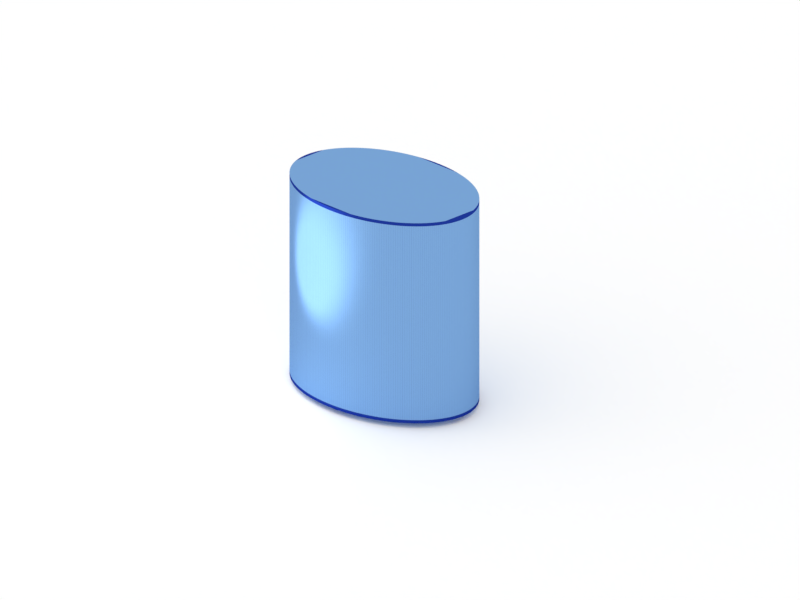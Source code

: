 # Source: elipscylinder.blend  (saved by Blender 2.79.0; exported with 4.5.12 LTS)
import bpy
from mathutils import Matrix  # noqa: F401  (used for matrix-valued properties, if any)

bpy.ops.wm.read_factory_settings(use_empty=True)
scene = bpy.context.scene
scene.name = 'Scene'

# ---- collections
col_collection_1 = bpy.data.collections.new('Collection 1'); scene.collection.children.link(col_collection_1)

# ---- materials (node trees are filled in below, after node groups)
mat_material_001 = bpy.data.materials.new('Material.001')
mat_material_001.alpha_threshold = 0.0
mat_material_001.roughness = 0.5
mat_wireframeshader = bpy.data.materials.new('WireFrameShader')
mat_wireframeshader.alpha_threshold = 0.0
mat_wireframeshader.roughness = 0.5
mat_wireframeshader.line_color = (0.0, 0.0, 0.0, 1.0)

# ---- node groups
ng_wireframemask_004 = bpy.data.node_groups.new('WireFrameMask.004', 'ShaderNodeTree')
_s = ng_wireframemask_004.interface.new_socket(name='Mask', in_out='OUTPUT', socket_type='NodeSocketFloat')
_s.min_value = 0.0
_s.max_value = 0.0
_s = ng_wireframemask_004.interface.new_socket(name='UV coordinates', in_out='INPUT', socket_type='NodeSocketColor')
_s.default_value = (0.8, 0.8, 0.8, 1.0)
_s = ng_wireframemask_004.interface.new_socket(name='thickness', in_out='INPUT', socket_type='NodeSocketFloat')
_s.default_value = 0.1
_s.min_value = -100.0
_s.max_value = 100.0
_N = ng_wireframemask_004.nodes; _L = ng_wireframemask_004.links
n0 = _N.new('ShaderNodeMath'); n0.name = 'Add.002'; n0.location = (109, 236)
n0.width = 160
n0.operation = 'LESS_THAN'
n1 = _N.new('ShaderNodeMath'); n1.name = 'Add.007'; n1.location = (372, -136)
n1.width = 120
n1.operation = 'MULTIPLY'
n2 = _N.new('ShaderNodeMath'); n2.name = 'Add.004'; n2.location = (362, 177)
n2.width = 120
n2.operation = 'MULTIPLY'
n3 = _N.new('ShaderNodeMath'); n3.name = 'Add.003'; n3.location = (114, 74)
n3.width = 160
n3.operation = 'GREATER_THAN'
n4 = _N.new('ShaderNodeMath'); n4.name = 'Add.005'; n4.location = (124, -238)
n4.width = 160
n4.operation = 'GREATER_THAN'
n5 = _N.new('ShaderNodeMath'); n5.name = 'Add.006'; n5.location = (119, -77)
n5.width = 160
n5.operation = 'LESS_THAN'
n6 = _N.new('ShaderNodeSeparateColor'); n6.name = 'Separate RGB'; n6.location = (-238, 238)
n6.width = 80
n7 = _N.new('ShaderNodeMath'); n7.name = 'Add.009'; n7.location = (-281, 5)
n7.width = 160
n7.operation = 'SUBTRACT'
n7.inputs[0].default_value = 1.0
n8 = _N.new('ShaderNodeMath'); n8.name = 'Add.008'; n8.location = (583, 7)
n8.width = 120
n8.operation = 'MULTIPLY'
n9 = _N.new('NodeGroupInput'); n9.name = 'Group Input'; n9.location = (-403, 20)
n10 = _N.new('NodeGroupOutput'); n10.name = 'Group Output'; n10.location = (705, 7)
_L.new(n9.outputs[0], n6.inputs[0])
_L.new(n6.outputs[0], n0.inputs[0])
_L.new(n6.outputs[0], n3.inputs[0])
_L.new(n0.outputs[0], n2.inputs[0])
_L.new(n3.outputs[0], n2.inputs[1])
_L.new(n5.outputs[0], n1.inputs[0])
_L.new(n4.outputs[0], n1.inputs[1])
_L.new(n6.outputs[1], n5.inputs[0])
_L.new(n6.outputs[1], n4.inputs[0])
_L.new(n1.outputs[0], n8.inputs[1])
_L.new(n2.outputs[0], n8.inputs[0])
_L.new(n7.outputs[0], n5.inputs[1])
_L.new(n7.outputs[0], n0.inputs[1])
_L.new(n9.outputs[1], n3.inputs[1])
_L.new(n9.outputs[1], n7.inputs[1])
_L.new(n9.outputs[1], n4.inputs[1])
_L.new(n8.outputs[0], n10.inputs[0])
n10.is_active_output = True
ng_param_wireframemask_004 = bpy.data.node_groups.new('Param_WireFrameMask.004', 'ShaderNodeTree')
_s = ng_param_wireframemask_004.interface.new_socket(name='Mask', in_out='OUTPUT', socket_type='NodeSocketFloat')
_s.min_value = 0.0
_s.max_value = 0.0
_s = ng_param_wireframemask_004.interface.new_socket(name='Parametric', in_out='INPUT', socket_type='NodeSocketColor')
_s.default_value = (0.8, 0.8, 0.8, 1.0)
_s = ng_param_wireframemask_004.interface.new_socket(name='Value', in_out='INPUT', socket_type='NodeSocketFloat')
_s.default_value = 1.0
_s.min_value = -1e+04
_s.max_value = 1e+04
_N = ng_param_wireframemask_004.nodes; _L = ng_param_wireframemask_004.links
n0 = _N.new('ShaderNodeMath'); n0.name = 'Add.002'; n0.location = (-151, 336)
n0.width = 160
n0.operation = 'LESS_THAN'
n1 = _N.new('ShaderNodeMath'); n1.name = 'Add.007'; n1.location = (112, -36)
n1.width = 120
n1.operation = 'MULTIPLY'
n2 = _N.new('ShaderNodeMath'); n2.name = 'Add.004'; n2.location = (102, 277)
n2.width = 120
n2.operation = 'MULTIPLY'
n3 = _N.new('ShaderNodeMath'); n3.name = 'Add.005'; n3.location = (-137, -139)
n3.width = 160
n3.operation = 'GREATER_THAN'
n4 = _N.new('ShaderNodeMath'); n4.name = 'Add.006'; n4.location = (-141, 23)
n4.width = 160
n4.operation = 'LESS_THAN'
n5 = _N.new('ShaderNodeMath'); n5.name = 'Add.008'; n5.location = (322, 107)
n5.width = 120
n5.operation = 'MULTIPLY'
n6 = _N.new('ShaderNodeMath'); n6.name = 'Add.010'; n6.location = (-296, -313)
n6.width = 160
n7 = _N.new('ShaderNodeMath'); n7.name = 'Add.011'; n7.location = (-78, -338)
n7.width = 160
n7.operation = 'LESS_THAN'
n8 = _N.new('ShaderNodeMath'); n8.name = 'Add.003'; n8.location = (-146, 174)
n8.width = 160
n8.operation = 'GREATER_THAN'
n9 = _N.new('ShaderNodeMath'); n9.name = 'Add.013'; n9.location = (541, -57)
n9.width = 120
n9.operation = 'MULTIPLY'
n10 = _N.new('ShaderNodeSeparateColor'); n10.name = 'Separate RGB'; n10.location = (-499, 338)
n10.width = 80
n11 = _N.new('ShaderNodeMath'); n11.name = 'Add.009'; n11.location = (-541, 105)
n11.width = 160
n11.operation = 'SUBTRACT'
n11.inputs[0].default_value = 1.0
n12 = _N.new('ShaderNodeMath'); n12.name = 'Add.012'; n12.location = (-532, -237)
n12.width = 160
n12.operation = 'SUBTRACT'
n12.inputs[0].default_value = 1.0
n13 = _N.new('NodeGroupInput'); n13.name = 'Group Input'; n13.location = (-663, 48)
n14 = _N.new('NodeGroupOutput'); n14.name = 'Group Output'; n14.location = (663, -57)
_L.new(n10.outputs[0], n0.inputs[0])
_L.new(n10.outputs[0], n8.inputs[0])
_L.new(n0.outputs[0], n2.inputs[0])
_L.new(n8.outputs[0], n2.inputs[1])
_L.new(n4.outputs[0], n1.inputs[0])
_L.new(n3.outputs[0], n1.inputs[1])
_L.new(n10.outputs[1], n4.inputs[0])
_L.new(n10.outputs[1], n3.inputs[0])
_L.new(n1.outputs[0], n5.inputs[1])
_L.new(n2.outputs[0], n5.inputs[0])
_L.new(n11.outputs[0], n4.inputs[1])
_L.new(n11.outputs[0], n0.inputs[1])
_L.new(n10.outputs[0], n6.inputs[0])
_L.new(n10.outputs[1], n6.inputs[1])
_L.new(n7.outputs[0], n9.inputs[1])
_L.new(n5.outputs[0], n9.inputs[0])
_L.new(n6.outputs[0], n7.inputs[0])
_L.new(n13.outputs[1], n8.inputs[1])
_L.new(n13.outputs[1], n3.inputs[1])
_L.new(n9.outputs[0], n14.inputs[0])
_L.new(n13.outputs[0], n10.inputs[0])
_L.new(n13.outputs[1], n11.inputs[1])
_L.new(n12.outputs[0], n7.inputs[1])
_L.new(n13.outputs[1], n12.inputs[1])
n14.is_active_output = True

# ---- material node trees
mat_material_001.use_nodes = True; mat_material_001.node_tree.nodes.clear()
_N = mat_material_001.node_tree.nodes; _L = mat_material_001.node_tree.links
n0 = _N.new('ShaderNodeOutputMaterial'); n0.name = 'Material Output'; n0.location = (300, 300)
n1 = _N.new('ShaderNodeBsdfDiffuse'); n1.name = 'Diffuse BSDF'; n1.location = (10, 300)
n1.inputs[0].default_value = (1.0, 1.0, 1.0, 1.0)
_L.new(n1.outputs[0], n0.inputs[0])
n0.is_active_output = True
mat_wireframeshader.use_nodes = True; mat_wireframeshader.node_tree.nodes.clear()
_N = mat_wireframeshader.node_tree.nodes; _L = mat_wireframeshader.node_tree.links
n0 = _N.new('ShaderNodeAttribute'); n0.name = 'Attribute'; n0.location = (-831, 494)
n0.width = 200
n0.attribute_name = 'UVMap'
n1 = _N.new('ShaderNodeBsdfTransparent'); n1.name = 'Transparent BSDF'; n1.location = (-164, -122)
n1.width = 150
n2 = _N.new('ShaderNodeBsdfDiffuse'); n2.name = 'Diffuse BSDF'; n2.location = (-160, -201)
n2.inputs[0].default_value = (0.1568, 0.3985, 0.7731, 1.0)
n2.inputs[1].default_value = 0.2
n3 = _N.new('ShaderNodeOutputMaterial'); n3.name = 'Material Output'; n3.location = (552, 67)
n3.width = 120
n4 = _N.new('ShaderNodeTexCoord'); n4.name = 'Texture Coordinate'; n4.location = (-789, 245)
n4.width = 150
n5 = _N.new('ShaderNodeGroup'); n5.name = 'NodeGroup.001'; n5.location = (-361, 249)
n5.width = 200
n5.node_tree = ng_wireframemask_004
n5.inputs[1].default_value = 0.016
n6 = _N.new('ShaderNodeNewGeometry'); n6.name = 'Geometry'; n6.location = (-755, -83)
n6.width = 120
n7 = _N.new('ShaderNodeBsdfAnisotropic'); n7.name = 'Glossy BSDF.001'; n7.location = (-265, 71)
n7.distribution = 'BECKMANN'
n7.inputs[0].default_value = (0.01237, 0.03686, 0.2997, 1.0)
n7.inputs[1].default_value = 0.3162
n8 = _N.new('ShaderNodeGroup'); n8.name = 'NodeGroup'; n8.location = (-474, -115)
n8.width = 200
n8.node_tree = ng_param_wireframemask_004
n8.inputs[1].default_value = 0.03
n9 = _N.new('ShaderNodeMixShader'); n9.name = 'Mix Shader.001'; n9.location = (355, 128)
n9.width = 150
n10 = _N.new('ShaderNodeMixShader'); n10.name = 'Mix Shader'; n10.location = (54, 110)
n10.width = 150
n11 = _N.new('ShaderNodeFresnel'); n11.name = 'Fresnel'; n11.location = (53, 252)
n11.width = 150
n11.inputs[0].default_value = 1.0
n12 = _N.new('ShaderNodeBsdfDiffuse'); n12.name = 'Diffuse BSDF.001'; n12.location = (-340, -651)
n12.inputs[0].default_value = (0.1161, 0.08403, 1.0, 1.0)
n12.inputs[1].default_value = 0.1
n13 = _N.new('ShaderNodeBsdfAnisotropic'); n13.name = 'Glossy BSDF'; n13.location = (-313, -435)
n13.distribution = 'BECKMANN'
n13.inputs[0].default_value = (0.2, 0.394, 0.689, 1.0)
n13.inputs[1].default_value = 0.4472
n14 = _N.new('ShaderNodeMixShader'); n14.name = 'Mix Closure'; n14.location = (27, -371)
n14.width = 150
n14.inputs[0].default_value = 0.978
n15 = _N.new('ShaderNodeBsdfAnisotropic'); n15.name = 'Glossy BSDF.002'; n15.location = (147, -118)
n15.distribution = 'BECKMANN'
n15.inputs[0].default_value = (0.0153, 0.02701, 0.1652, 1.0)
n15.inputs[1].default_value = 0.3162
_L.new(n15.outputs[0], n9.inputs[2])
_L.new(n10.outputs[0], n9.inputs[1])
_L.new(n9.outputs[0], n3.inputs[0])
_L.new(n7.outputs[0], n10.inputs[1])
_L.new(n4.outputs[2], n5.inputs[0])
_L.new(n6.outputs[5], n8.inputs[0])
_L.new(n5.outputs[0], n10.inputs[0])
_L.new(n11.outputs[0], n9.inputs[0])
_L.new(n13.outputs[0], n14.inputs[2])
_L.new(n12.outputs[0], n14.inputs[1])
_L.new(n14.outputs[0], n10.inputs[2])
n3.is_active_output = True

# ---- world
world_world = bpy.data.worlds.new('World'); scene.world = world_world
world_world.color = (1.0, 1.0, 1.0)
world_world.use_sun_shadow = False
world_world.sun_shadow_jitter_overblur = 0.0
world_world.cycles.sampling_method = 'MANUAL'

# ---- cameras
cam_camera = bpy.data.cameras.new('Camera')
cam_camera.type = 'ORTHO'
cam_camera.clip_end = 100.0
cam_camera.lens = 35.0
cam_camera.sensor_width = 32.0
cam_camera.sensor_height = 18.0
cam_camera.ortho_scale = 7.314
cam_camera.dof.focus_distance = 0.0

# ---- lights
light_lamp = bpy.data.lights.new('Lamp', 'POINT')
light_lamp.transmission_factor = 0.0
light_lamp.cutoff_distance = 30.0
light_lamp.energy = 50.0
light_lamp.shadow_buffer_clip_start = 1.001
light_lamp.shadow_soft_size = 1.0
light_lamp.shadow_maximum_resolution = 0.006
light_lamp.use_absolute_resolution = True

# ---- meshes
me_plane = bpy.data.meshes.new('Plane')
me_plane.from_pydata([(-1.0, -1.0, 0.0), (1.0, -1.0, 0.0), (-1.0, 1.0, 0.0), (1.0, 1.0, 0.0)], [], [(0, 1, 3, 2)])
me_plane.materials.append(mat_material_001)
me_plane.use_remesh_preserve_volume = False
me_plane.use_remesh_preserve_attributes = False
me_plane.use_mirror_vertex_groups = False
me_plane.update()
me_cylinder_005 = bpy.data.meshes.new('Cylinder.005')
me_cylinder_005.from_pydata([(0.0, 1.0, -1.081), (0.0, 1.0, 0.9185), (0.02454, 0.9997, -1.081), (0.02454, 0.9997, 0.9185), (0.04907, 0.9988, -1.081), (0.04907, 0.9988, 0.9185), (0.07356, 0.9973, -1.081), (0.07356, 0.9973, 0.9185), (0.09802, 0.9952, -1.081), (0.09802, 0.9952, 0.9185), (0.1224, 0.9925, -1.081), (0.1224, 0.9925, 0.9185), (0.1467, 0.9892, -1.081), (0.1467, 0.9892, 0.9185), (0.171, 0.9853, -1.081), (0.171, 0.9853, 0.9185), (0.1951, 0.9808, -1.081), (0.1951, 0.9808, 0.9185), (0.2191, 0.9757, -1.081), (0.2191, 0.9757, 0.9185), (0.243, 0.97, -1.081), (0.243, 0.97, 0.9185), (0.2667, 0.9638, -1.081), (0.2667, 0.9638, 0.9185), (0.2903, 0.9569, -1.081), (0.2903, 0.9569, 0.9185), (0.3137, 0.9495, -1.081), (0.3137, 0.9495, 0.9185), (0.3369, 0.9415, -1.081), (0.3369, 0.9415, 0.9185), (0.3599, 0.933, -1.081), (0.3599, 0.933, 0.9185), (0.3827, 0.9239, -1.081), (0.3827, 0.9239, 0.9185), (0.4052, 0.9142, -1.081), (0.4052, 0.9142, 0.9185), (0.4276, 0.904, -1.081), (0.4276, 0.904, 0.9185), (0.4496, 0.8932, -1.081), (0.4496, 0.8932, 0.9185), (0.4714, 0.8819, -1.081), (0.4714, 0.8819, 0.9185), (0.4929, 0.8701, -1.081), (0.4929, 0.8701, 0.9185), (0.5141, 0.8577, -1.081), (0.5141, 0.8577, 0.9185), (0.535, 0.8449, -1.081), (0.535, 0.8449, 0.9185), (0.5556, 0.8315, -1.081), (0.5556, 0.8315, 0.9185), (0.5758, 0.8176, -1.081), (0.5758, 0.8176, 0.9185), (0.5957, 0.8032, -1.081), (0.5957, 0.8032, 0.9185), (0.6152, 0.7883, -1.081), (0.6152, 0.7883, 0.9185), (0.6344, 0.773, -1.081), (0.6344, 0.773, 0.9185), (0.6532, 0.7572, -1.081), (0.6532, 0.7572, 0.9185), (0.6716, 0.741, -1.081), (0.6716, 0.741, 0.9185), (0.6895, 0.7242, -1.081), (0.6895, 0.7242, 0.9185), (0.7071, 0.7071, -1.081), (0.7071, 0.7071, 0.9185), (0.7242, 0.6895, -1.081), (0.7242, 0.6895, 0.9185), (0.741, 0.6716, -1.081), (0.741, 0.6716, 0.9185), (0.7572, 0.6532, -1.081), (0.7572, 0.6532, 0.9185), (0.773, 0.6344, -1.081), (0.773, 0.6344, 0.9185), (0.7883, 0.6152, -1.081), (0.7883, 0.6152, 0.9185), (0.8032, 0.5957, -1.081), (0.8032, 0.5957, 0.9185), (0.8176, 0.5758, -1.081), (0.8176, 0.5758, 0.9185), (0.8315, 0.5556, -1.081), (0.8315, 0.5556, 0.9185), (0.8449, 0.535, -1.081), (0.8449, 0.535, 0.9185), (0.8577, 0.5141, -1.081), (0.8577, 0.5141, 0.9185), (0.8701, 0.4929, -1.081), (0.8701, 0.4929, 0.9185), (0.8819, 0.4714, -1.081), (0.8819, 0.4714, 0.9185), (0.8932, 0.4496, -1.081), (0.8932, 0.4496, 0.9185), (0.904, 0.4276, -1.081), (0.904, 0.4276, 0.9185), (0.9142, 0.4052, -1.081), (0.9142, 0.4052, 0.9185), (0.9239, 0.3827, -1.081), (0.9239, 0.3827, 0.9185), (0.933, 0.3599, -1.081), (0.933, 0.3599, 0.9185), (0.9415, 0.3369, -1.081), (0.9415, 0.3369, 0.9185), (0.9495, 0.3137, -1.081), (0.9495, 0.3137, 0.9185), (0.9569, 0.2903, -1.081), (0.9569, 0.2903, 0.9185), (0.9638, 0.2667, -1.081), (0.9638, 0.2667, 0.9185), (0.97, 0.243, -1.081), (0.97, 0.243, 0.9185), (0.9757, 0.2191, -1.081), (0.9757, 0.2191, 0.9185), (0.9808, 0.1951, -1.081), (0.9808, 0.1951, 0.9185), (0.9853, 0.171, -1.081), (0.9853, 0.171, 0.9185), (0.9892, 0.1467, -1.081), (0.9892, 0.1467, 0.9185), (0.9925, 0.1224, -1.081), (0.9925, 0.1224, 0.9185), (0.9952, 0.09802, -1.081), (0.9952, 0.09802, 0.9185), (0.9973, 0.07357, -1.081), (0.9973, 0.07357, 0.9185), (0.9988, 0.04907, -1.081), (0.9988, 0.04907, 0.9185), (0.9997, 0.02454, -1.081), (0.9997, 0.02454, 0.9185), (1.0, 9.1e-07, -1.081), (1.0, 9.1e-07, 0.9185), (0.9997, -0.02454, -1.081), (0.9997, -0.02454, 0.9185), (0.9988, -0.04907, -1.081), (0.9988, -0.04907, 0.9185), (0.9973, -0.07356, -1.081), (0.9973, -0.07356, 0.9185), (0.9952, -0.09802, -1.081), (0.9952, -0.09802, 0.9185), (0.9925, -0.1224, -1.081), (0.9925, -0.1224, 0.9185), (0.9892, -0.1467, -1.081), (0.9892, -0.1467, 0.9185), (0.9853, -0.171, -1.081), (0.9853, -0.171, 0.9185), (0.9808, -0.1951, -1.081), (0.9808, -0.1951, 0.9185), (0.9757, -0.2191, -1.081), (0.9757, -0.2191, 0.9185), (0.97, -0.243, -1.081), (0.97, -0.243, 0.9185), (0.9638, -0.2667, -1.081), (0.9638, -0.2667, 0.9185), (0.9569, -0.2903, -1.081), (0.9569, -0.2903, 0.9185), (0.9495, -0.3137, -1.081), (0.9495, -0.3137, 0.9185), (0.9415, -0.3369, -1.081), (0.9415, -0.3369, 0.9185), (0.933, -0.3599, -1.081), (0.933, -0.3599, 0.9185), (0.9239, -0.3827, -1.081), (0.9239, -0.3827, 0.9185), (0.9142, -0.4052, -1.081), (0.9142, -0.4052, 0.9185), (0.904, -0.4276, -1.081), (0.904, -0.4276, 0.9185), (0.8932, -0.4496, -1.081), (0.8932, -0.4496, 0.9185), (0.8819, -0.4714, -1.081), (0.8819, -0.4714, 0.9185), (0.8701, -0.4929, -1.081), (0.8701, -0.4929, 0.9185), (0.8577, -0.5141, -1.081), (0.8577, -0.5141, 0.9185), (0.8449, -0.535, -1.081), (0.8449, -0.535, 0.9185), (0.8315, -0.5556, -1.081), (0.8315, -0.5556, 0.9185), (0.8176, -0.5758, -1.081), (0.8176, -0.5758, 0.9185), (0.8032, -0.5957, -1.081), (0.8032, -0.5957, 0.9185), (0.7883, -0.6152, -1.081), (0.7883, -0.6152, 0.9185), (0.773, -0.6344, -1.081), (0.773, -0.6344, 0.9185), (0.7572, -0.6532, -1.081), (0.7572, -0.6532, 0.9185), (0.741, -0.6716, -1.081), (0.741, -0.6716, 0.9185), (0.7242, -0.6895, -1.081), (0.7242, -0.6895, 0.9185), (0.7071, -0.7071, -1.081), (0.7071, -0.7071, 0.9185), (0.6895, -0.7242, -1.081), (0.6895, -0.7242, 0.9185), (0.6716, -0.741, -1.081), (0.6716, -0.741, 0.9185), (0.6532, -0.7572, -1.081), (0.6532, -0.7572, 0.9185), (0.6344, -0.773, -1.081), (0.6344, -0.773, 0.9185), (0.6152, -0.7883, -1.081), (0.6152, -0.7883, 0.9185), (0.5957, -0.8032, -1.081), (0.5957, -0.8032, 0.9185), (0.5758, -0.8176, -1.081), (0.5758, -0.8176, 0.9185), (0.5556, -0.8315, -1.081), (0.5556, -0.8315, 0.9185), (0.535, -0.8449, -1.081), (0.535, -0.8449, 0.9185), (0.5141, -0.8577, -1.081), (0.5141, -0.8577, 0.9185), (0.4929, -0.8701, -1.081), (0.4929, -0.8701, 0.9185), (0.4714, -0.8819, -1.081), (0.4714, -0.8819, 0.9185), (0.4496, -0.8932, -1.081), (0.4496, -0.8932, 0.9185), (0.4276, -0.904, -1.081), (0.4276, -0.904, 0.9185), (0.4052, -0.9142, -1.081), (0.4052, -0.9142, 0.9185), (0.3827, -0.9239, -1.081), (0.3827, -0.9239, 0.9185), (0.3599, -0.933, -1.081), (0.3599, -0.933, 0.9185), (0.3369, -0.9415, -1.081), (0.3369, -0.9415, 0.9185), (0.3137, -0.9495, -1.081), (0.3137, -0.9495, 0.9185), (0.2903, -0.9569, -1.081), (0.2903, -0.9569, 0.9185), (0.2667, -0.9638, -1.081), (0.2667, -0.9638, 0.9185), (0.243, -0.97, -1.081), (0.243, -0.97, 0.9185), (0.2191, -0.9757, -1.081), (0.2191, -0.9757, 0.9185), (0.1951, -0.9808, -1.081), (0.1951, -0.9808, 0.9185), (0.171, -0.9853, -1.081), (0.171, -0.9853, 0.9185), (0.1467, -0.9892, -1.081), (0.1467, -0.9892, 0.9185), (0.1224, -0.9925, -1.081), (0.1224, -0.9925, 0.9185), (0.09802, -0.9952, -1.081), (0.09802, -0.9952, 0.9185), (0.07356, -0.9973, -1.081), (0.07356, -0.9973, 0.9185), (0.04907, -0.9988, -1.081), (0.04907, -0.9988, 0.9185), (0.02454, -0.9997, -1.081), (0.02454, -0.9997, 0.9185), (-1.518e-06, -1.0, -1.081), (-1.518e-06, -1.0, 0.9185), (-0.02454, -0.9997, -1.081), (-0.02454, -0.9997, 0.9185), (-0.04907, -0.9988, -1.081), (-0.04907, -0.9988, 0.9185), (-0.07357, -0.9973, -1.081), (-0.07357, -0.9973, 0.9185), (-0.09802, -0.9952, -1.081), (-0.09802, -0.9952, 0.9185), (-0.1224, -0.9925, -1.081), (-0.1224, -0.9925, 0.9185), (-0.1467, -0.9892, -1.081), (-0.1467, -0.9892, 0.9185), (-0.171, -0.9853, -1.081), (-0.171, -0.9853, 0.9185), (-0.1951, -0.9808, -1.081), (-0.1951, -0.9808, 0.9185), (-0.2191, -0.9757, -1.081), (-0.2191, -0.9757, 0.9185), (-0.243, -0.97, -1.081), (-0.243, -0.97, 0.9185), (-0.2667, -0.9638, -1.081), (-0.2667, -0.9638, 0.9185), (-0.2903, -0.9569, -1.081), (-0.2903, -0.9569, 0.9185), (-0.3137, -0.9495, -1.081), (-0.3137, -0.9495, 0.9185), (-0.3369, -0.9415, -1.081), (-0.3369, -0.9415, 0.9185), (-0.3599, -0.933, -1.081), (-0.3599, -0.933, 0.9185), (-0.3827, -0.9239, -1.081), (-0.3827, -0.9239, 0.9185), (-0.4052, -0.9142, -1.081), (-0.4052, -0.9142, 0.9185), (-0.4276, -0.904, -1.081), (-0.4276, -0.904, 0.9185), (-0.4496, -0.8932, -1.081), (-0.4496, -0.8932, 0.9185), (-0.4714, -0.8819, -1.081), (-0.4714, -0.8819, 0.9185), (-0.4929, -0.8701, -1.081), (-0.4929, -0.8701, 0.9185), (-0.5141, -0.8577, -1.081), (-0.5141, -0.8577, 0.9185), (-0.535, -0.8449, -1.081), (-0.535, -0.8449, 0.9185), (-0.5556, -0.8315, -1.081), (-0.5556, -0.8315, 0.9185), (-0.5758, -0.8176, -1.081), (-0.5758, -0.8176, 0.9185), (-0.5957, -0.8032, -1.081), (-0.5957, -0.8032, 0.9185), (-0.6152, -0.7883, -1.081), (-0.6152, -0.7883, 0.9185), (-0.6344, -0.773, -1.081), (-0.6344, -0.773, 0.9185), (-0.6532, -0.7572, -1.081), (-0.6532, -0.7572, 0.9185), (-0.6716, -0.7409, -1.081), (-0.6716, -0.7409, 0.9185), (-0.6895, -0.7242, -1.081), (-0.6895, -0.7242, 0.9185), (-0.7071, -0.7071, -1.081), (-0.7071, -0.7071, 0.9185), (-0.7242, -0.6895, -1.081), (-0.7242, -0.6895, 0.9185), (-0.741, -0.6716, -1.081), (-0.741, -0.6716, 0.9185), (-0.7572, -0.6532, -1.081), (-0.7572, -0.6532, 0.9185), (-0.773, -0.6344, -1.081), (-0.773, -0.6344, 0.9185), (-0.7883, -0.6152, -1.081), (-0.7883, -0.6152, 0.9185), (-0.8032, -0.5957, -1.081), (-0.8032, -0.5957, 0.9185), (-0.8176, -0.5758, -1.081), (-0.8176, -0.5758, 0.9185), (-0.8315, -0.5556, -1.081), (-0.8315, -0.5556, 0.9185), (-0.8449, -0.535, -1.081), (-0.8449, -0.535, 0.9185), (-0.8577, -0.5141, -1.081), (-0.8577, -0.5141, 0.9185), (-0.8701, -0.4929, -1.081), (-0.8701, -0.4929, 0.9185), (-0.8819, -0.4714, -1.081), (-0.8819, -0.4714, 0.9185), (-0.8932, -0.4496, -1.081), (-0.8932, -0.4496, 0.9185), (-0.904, -0.4276, -1.081), (-0.904, -0.4276, 0.9185), (-0.9142, -0.4052, -1.081), (-0.9142, -0.4052, 0.9185), (-0.9239, -0.3827, -1.081), (-0.9239, -0.3827, 0.9185), (-0.933, -0.3599, -1.081), (-0.933, -0.3599, 0.9185), (-0.9415, -0.3369, -1.081), (-0.9415, -0.3369, 0.9185), (-0.9495, -0.3137, -1.081), (-0.9495, -0.3137, 0.9185), (-0.9569, -0.2903, -1.081), (-0.9569, -0.2903, 0.9185), (-0.9638, -0.2667, -1.081), (-0.9638, -0.2667, 0.9185), (-0.97, -0.243, -1.081), (-0.97, -0.243, 0.9185), (-0.9757, -0.2191, -1.081), (-0.9757, -0.2191, 0.9185), (-0.9808, -0.1951, -1.081), (-0.9808, -0.1951, 0.9185), (-0.9853, -0.171, -1.081), (-0.9853, -0.171, 0.9185), (-0.9892, -0.1467, -1.081), (-0.9892, -0.1467, 0.9185), (-0.9925, -0.1224, -1.081), (-0.9925, -0.1224, 0.9185), (-0.9952, -0.09801, -1.081), (-0.9952, -0.09801, 0.9185), (-0.9973, -0.07356, -1.081), (-0.9973, -0.07356, 0.9185), (-0.9988, -0.04906, -1.081), (-0.9988, -0.04906, 0.9185), (-0.9997, -0.02454, -1.081), (-0.9997, -0.02454, 0.9185), (-1.0, 5.734e-06, -1.081), (-1.0, 5.734e-06, 0.9185), (-0.9997, 0.02455, -1.081), (-0.9997, 0.02455, 0.9185), (-0.9988, 0.04907, -1.081), (-0.9988, 0.04907, 0.9185), (-0.9973, 0.07357, -1.081), (-0.9973, 0.07357, 0.9185), (-0.9952, 0.09802, -1.081), (-0.9952, 0.09802, 0.9185), (-0.9925, 0.1224, -1.081), (-0.9925, 0.1224, 0.9185), (-0.9892, 0.1467, -1.081), (-0.9892, 0.1467, 0.9185), (-0.9853, 0.171, -1.081), (-0.9853, 0.171, 0.9185), (-0.9808, 0.1951, -1.081), (-0.9808, 0.1951, 0.9185), (-0.9757, 0.2191, -1.081), (-0.9757, 0.2191, 0.9185), (-0.97, 0.243, -1.081), (-0.97, 0.243, 0.9185), (-0.9638, 0.2667, -1.081), (-0.9638, 0.2667, 0.9185), (-0.9569, 0.2903, -1.081), (-0.9569, 0.2903, 0.9185), (-0.9495, 0.3137, -1.081), (-0.9495, 0.3137, 0.9185), (-0.9415, 0.3369, -1.081), (-0.9415, 0.3369, 0.9185), (-0.933, 0.3599, -1.081), (-0.933, 0.3599, 0.9185), (-0.9239, 0.3827, -1.081), (-0.9239, 0.3827, 0.9185), (-0.9142, 0.4052, -1.081), (-0.9142, 0.4052, 0.9185), (-0.904, 0.4276, -1.081), (-0.904, 0.4276, 0.9185), (-0.8932, 0.4496, -1.081), (-0.8932, 0.4496, 0.9185), (-0.8819, 0.4714, -1.081), (-0.8819, 0.4714, 0.9185), (-0.8701, 0.4929, -1.081), (-0.8701, 0.4929, 0.9185), (-0.8577, 0.5141, -1.081), (-0.8577, 0.5141, 0.9185), (-0.8448, 0.535, -1.081), (-0.8448, 0.535, 0.9185), (-0.8315, 0.5556, -1.081), (-0.8315, 0.5556, 0.9185), (-0.8176, 0.5758, -1.081), (-0.8176, 0.5758, 0.9185), (-0.8032, 0.5957, -1.081), (-0.8032, 0.5957, 0.9185), (-0.7883, 0.6152, -1.081), (-0.7883, 0.6152, 0.9185), (-0.773, 0.6344, -1.081), (-0.773, 0.6344, 0.9185), (-0.7572, 0.6532, -1.081), (-0.7572, 0.6532, 0.9185), (-0.7409, 0.6716, -1.081), (-0.7409, 0.6716, 0.9185), (-0.7242, 0.6895, -1.081), (-0.7242, 0.6895, 0.9185), (-0.7071, 0.7071, -1.081), (-0.7071, 0.7071, 0.9185), (-0.6895, 0.7243, -1.081), (-0.6895, 0.7243, 0.9185), (-0.6716, 0.741, -1.081), (-0.6716, 0.741, 0.9185), (-0.6532, 0.7572, -1.081), (-0.6532, 0.7572, 0.9185), (-0.6344, 0.773, -1.081), (-0.6344, 0.773, 0.9185), (-0.6152, 0.7884, -1.081), (-0.6152, 0.7884, 0.9185), (-0.5957, 0.8032, -1.081), (-0.5957, 0.8032, 0.9185), (-0.5758, 0.8176, -1.081), (-0.5758, 0.8176, 0.9185), (-0.5556, 0.8315, -1.081), (-0.5556, 0.8315, 0.9185), (-0.535, 0.8449, -1.081), (-0.535, 0.8449, 0.9185), (-0.5141, 0.8577, -1.081), (-0.5141, 0.8577, 0.9185), (-0.4929, 0.8701, -1.081), (-0.4929, 0.8701, 0.9185), (-0.4714, 0.8819, -1.081), (-0.4714, 0.8819, 0.9185), (-0.4496, 0.8932, -1.081), (-0.4496, 0.8932, 0.9185), (-0.4275, 0.904, -1.081), (-0.4275, 0.904, 0.9185), (-0.4052, 0.9142, -1.081), (-0.4052, 0.9142, 0.9185), (-0.3827, 0.9239, -1.081), (-0.3827, 0.9239, 0.9185), (-0.3599, 0.933, -1.081), (-0.3599, 0.933, 0.9185), (-0.3369, 0.9415, -1.081), (-0.3369, 0.9415, 0.9185), (-0.3137, 0.9495, -1.081), (-0.3137, 0.9495, 0.9185), (-0.2903, 0.9569, -1.081), (-0.2903, 0.9569, 0.9185), (-0.2667, 0.9638, -1.081), (-0.2667, 0.9638, 0.9185), (-0.243, 0.97, -1.081), (-0.243, 0.97, 0.9185), (-0.2191, 0.9757, -1.081), (-0.2191, 0.9757, 0.9185), (-0.1951, 0.9808, -1.081), (-0.1951, 0.9808, 0.9185), (-0.171, 0.9853, -1.081), (-0.171, 0.9853, 0.9185), (-0.1467, 0.9892, -1.081), (-0.1467, 0.9892, 0.9185), (-0.1224, 0.9925, -1.081), (-0.1224, 0.9925, 0.9185), (-0.09801, 0.9952, -1.081), (-0.09801, 0.9952, 0.9185), (-0.07355, 0.9973, -1.081), (-0.07355, 0.9973, 0.9185), (-0.04906, 0.9988, -1.081), (-0.04906, 0.9988, 0.9185), (-0.02453, 0.9997, -1.081), (-0.02453, 0.9997, 0.9185)], [], [(0, 1, 3, 2), (2, 3, 5, 4), (4, 5, 7, 6), (6, 7, 9, 8), (8, 9, 11, 10), (10, 11, 13, 12), (12, 13, 15, 14), (14, 15, 17, 16), (16, 17, 19, 18), (18, 19, 21, 20), (20, 21, 23, 22), (22, 23, 25, 24), (24, 25, 27, 26), (26, 27, 29, 28), (28, 29, 31, 30), (30, 31, 33, 32), (32, 33, 35, 34), (34, 35, 37, 36), (36, 37, 39, 38), (38, 39, 41, 40), (40, 41, 43, 42), (42, 43, 45, 44), (44, 45, 47, 46), (46, 47, 49, 48), (48, 49, 51, 50), (50, 51, 53, 52), (52, 53, 55, 54), (54, 55, 57, 56), (56, 57, 59, 58), (58, 59, 61, 60), (60, 61, 63, 62), (62, 63, 65, 64), (64, 65, 67, 66), (66, 67, 69, 68), (68, 69, 71, 70), (70, 71, 73, 72), (72, 73, 75, 74), (74, 75, 77, 76), (76, 77, 79, 78), (78, 79, 81, 80), (80, 81, 83, 82), (82, 83, 85, 84), (84, 85, 87, 86), (86, 87, 89, 88), (88, 89, 91, 90), (90, 91, 93, 92), (92, 93, 95, 94), (94, 95, 97, 96), (96, 97, 99, 98), (98, 99, 101, 100), (100, 101, 103, 102), (102, 103, 105, 104), (104, 105, 107, 106), (106, 107, 109, 108), (108, 109, 111, 110), (110, 111, 113, 112), (112, 113, 115, 114), (114, 115, 117, 116), (116, 117, 119, 118), (118, 119, 121, 120), (120, 121, 123, 122), (122, 123, 125, 124), (124, 125, 127, 126), (126, 127, 129, 128), (128, 129, 131, 130), (130, 131, 133, 132), (132, 133, 135, 134), (134, 135, 137, 136), (136, 137, 139, 138), (138, 139, 141, 140), (140, 141, 143, 142), (142, 143, 145, 144), (144, 145, 147, 146), (146, 147, 149, 148), (148, 149, 151, 150), (150, 151, 153, 152), (152, 153, 155, 154), (154, 155, 157, 156), (156, 157, 159, 158), (158, 159, 161, 160), (160, 161, 163, 162), (162, 163, 165, 164), (164, 165, 167, 166), (166, 167, 169, 168), (168, 169, 171, 170), (170, 171, 173, 172), (172, 173, 175, 174), (174, 175, 177, 176), (176, 177, 179, 178), (178, 179, 181, 180), (180, 181, 183, 182), (182, 183, 185, 184), (184, 185, 187, 186), (186, 187, 189, 188), (188, 189, 191, 190), (190, 191, 193, 192), (192, 193, 195, 194), (194, 195, 197, 196), (196, 197, 199, 198), (198, 199, 201, 200), (200, 201, 203, 202), (202, 203, 205, 204), (204, 205, 207, 206), (206, 207, 209, 208), (208, 209, 211, 210), (210, 211, 213, 212), (212, 213, 215, 214), (214, 215, 217, 216), (216, 217, 219, 218), (218, 219, 221, 220), (220, 221, 223, 222), (222, 223, 225, 224), (224, 225, 227, 226), (226, 227, 229, 228), (228, 229, 231, 230), (230, 231, 233, 232), (232, 233, 235, 234), (234, 235, 237, 236), (236, 237, 239, 238), (238, 239, 241, 240), (240, 241, 243, 242), (242, 243, 245, 244), (244, 245, 247, 246), (246, 247, 249, 248), (248, 249, 251, 250), (250, 251, 253, 252), (252, 253, 255, 254), (254, 255, 257, 256), (256, 257, 259, 258), (258, 259, 261, 260), (260, 261, 263, 262), (262, 263, 265, 264), (264, 265, 267, 266), (266, 267, 269, 268), (268, 269, 271, 270), (270, 271, 273, 272), (272, 273, 275, 274), (274, 275, 277, 276), (276, 277, 279, 278), (278, 279, 281, 280), (280, 281, 283, 282), (282, 283, 285, 284), (284, 285, 287, 286), (286, 287, 289, 288), (288, 289, 291, 290), (290, 291, 293, 292), (292, 293, 295, 294), (294, 295, 297, 296), (296, 297, 299, 298), (298, 299, 301, 300), (300, 301, 303, 302), (302, 303, 305, 304), (304, 305, 307, 306), (306, 307, 309, 308), (308, 309, 311, 310), (310, 311, 313, 312), (312, 313, 315, 314), (314, 315, 317, 316), (316, 317, 319, 318), (318, 319, 321, 320), (320, 321, 323, 322), (322, 323, 325, 324), (324, 325, 327, 326), (326, 327, 329, 328), (328, 329, 331, 330), (330, 331, 333, 332), (332, 333, 335, 334), (334, 335, 337, 336), (336, 337, 339, 338), (338, 339, 341, 340), (340, 341, 343, 342), (342, 343, 345, 344), (344, 345, 347, 346), (346, 347, 349, 348), (348, 349, 351, 350), (350, 351, 353, 352), (352, 353, 355, 354), (354, 355, 357, 356), (356, 357, 359, 358), (358, 359, 361, 360), (360, 361, 363, 362), (362, 363, 365, 364), (364, 365, 367, 366), (366, 367, 369, 368), (368, 369, 371, 370), (370, 371, 373, 372), (372, 373, 375, 374), (374, 375, 377, 376), (376, 377, 379, 378), (378, 379, 381, 380), (380, 381, 383, 382), (382, 383, 385, 384), (384, 385, 387, 386), (386, 387, 389, 388), (388, 389, 391, 390), (390, 391, 393, 392), (392, 393, 395, 394), (394, 395, 397, 396), (396, 397, 399, 398), (398, 399, 401, 400), (400, 401, 403, 402), (402, 403, 405, 404), (404, 405, 407, 406), (406, 407, 409, 408), (408, 409, 411, 410), (410, 411, 413, 412), (412, 413, 415, 414), (414, 415, 417, 416), (416, 417, 419, 418), (418, 419, 421, 420), (420, 421, 423, 422), (422, 423, 425, 424), (424, 425, 427, 426), (426, 427, 429, 428), (428, 429, 431, 430), (430, 431, 433, 432), (432, 433, 435, 434), (434, 435, 437, 436), (436, 437, 439, 438), (438, 439, 441, 440), (440, 441, 443, 442), (442, 443, 445, 444), (444, 445, 447, 446), (446, 447, 449, 448), (448, 449, 451, 450), (450, 451, 453, 452), (452, 453, 455, 454), (454, 455, 457, 456), (456, 457, 459, 458), (458, 459, 461, 460), (460, 461, 463, 462), (462, 463, 465, 464), (464, 465, 467, 466), (466, 467, 469, 468), (468, 469, 471, 470), (470, 471, 473, 472), (472, 473, 475, 474), (474, 475, 477, 476), (476, 477, 479, 478), (478, 479, 481, 480), (480, 481, 483, 482), (482, 483, 485, 484), (484, 485, 487, 486), (486, 487, 489, 488), (488, 489, 491, 490), (490, 491, 493, 492), (492, 493, 495, 494), (494, 495, 497, 496), (496, 497, 499, 498), (498, 499, 501, 500), (500, 501, 503, 502), (502, 503, 505, 504), (504, 505, 507, 506), (506, 507, 509, 508), (3, 1, 511, 509, 507, 505, 503, 501, 499, 497, 495, 493, 491, 489, 487, 485, 483, 481, 479, 477, 475, 473, 471, 469, 467, 465, 463, 461, 459, 457, 455, 453, 451, 449, 447, 445, 443, 441, 439, 437, 435, 433, 431, 429, 427, 425, 423, 421, 419, 417, 415, 413, 411, 409, 407, 405, 403, 401, 399, 397, 395, 393, 391, 389, 387, 385, 383, 381, 379, 377, 375, 373, 371, 369, 367, 365, 363, 361, 359, 357, 355, 353, 351, 349, 347, 345, 343, 341, 339, 337, 335, 333, 331, 329, 327, 325, 323, 321, 319, 317, 315, 313, 311, 309, 307, 305, 303, 301, 299, 297, 295, 293, 291, 289, 287, 285, 283, 281, 279, 277, 275, 273, 271, 269, 267, 265, 263, 261, 259, 257, 255, 253, 251, 249, 247, 245, 243, 241, 239, 237, 235, 233, 231, 229, 227, 225, 223, 221, 219, 217, 215, 213, 211, 209, 207, 205, 203, 201, 199, 197, 195, 193, 191, 189, 187, 185, 183, 181, 179, 177, 175, 173, 171, 169, 167, 165, 163, 161, 159, 157, 155, 153, 151, 149, 147, 145, 143, 141, 139, 137, 135, 133, 131, 129, 127, 125, 123, 121, 119, 117, 115, 113, 111, 109, 107, 105, 103, 101, 99, 97, 95, 93, 91, 89, 87, 85, 83, 81, 79, 77, 75, 73, 71, 69, 67, 65, 63, 61, 59, 57, 55, 53, 51, 49, 47, 45, 43, 41, 39, 37, 35, 33, 31, 29, 27, 25, 23, 21, 19, 17, 15, 13, 11, 9, 7, 5), (510, 511, 1, 0), (508, 509, 511, 510), (0, 2, 4, 6, 8, 10, 12, 14, 16, 18, 20, 22, 24, 26, 28, 30, 32, 34, 36, 38, 40, 42, 44, 46, 48, 50, 52, 54, 56, 58, 60, 62, 64, 66, 68, 70, 72, 74, 76, 78, 80, 82, 84, 86, 88, 90, 92, 94, 96, 98, 100, 102, 104, 106, 108, 110, 112, 114, 116, 118, 120, 122, 124, 126, 128, 130, 132, 134, 136, 138, 140, 142, 144, 146, 148, 150, 152, 154, 156, 158, 160, 162, 164, 166, 168, 170, 172, 174, 176, 178, 180, 182, 184, 186, 188, 190, 192, 194, 196, 198, 200, 202, 204, 206, 208, 210, 212, 214, 216, 218, 220, 222, 224, 226, 228, 230, 232, 234, 236, 238, 240, 242, 244, 246, 248, 250, 252, 254, 256, 258, 260, 262, 264, 266, 268, 270, 272, 274, 276, 278, 280, 282, 284, 286, 288, 290, 292, 294, 296, 298, 300, 302, 304, 306, 308, 310, 312, 314, 316, 318, 320, 322, 324, 326, 328, 330, 332, 334, 336, 338, 340, 342, 344, 346, 348, 350, 352, 354, 356, 358, 360, 362, 364, 366, 368, 370, 372, 374, 376, 378, 380, 382, 384, 386, 388, 390, 392, 394, 396, 398, 400, 402, 404, 406, 408, 410, 412, 414, 416, 418, 420, 422, 424, 426, 428, 430, 432, 434, 436, 438, 440, 442, 444, 446, 448, 450, 452, 454, 456, 458, 460, 462, 464, 466, 468, 470, 472, 474, 476, 478, 480, 482, 484, 486, 488, 490, 492, 494, 496, 498, 500, 502, 504, 506, 508, 510)])
_uv = me_cylinder_005.uv_layers.new(name='UVMap')
_uv.uv.foreach_set('vector', [0.0, 0.0, 1.0, 0.0, 1.0, 1.0, 0.0, 1.0, 0.0, 0.0, 1.0, 0.0, 1.0, 1.0, 0.0, 1.0, 0.0, 0.0, 1.0, 0.0, 1.0, 1.0, 0.0, 1.0, 0.0, 0.0, 1.0, 0.0, 1.0, 1.0, 0.0, 1.0, 0.0, 0.0, 1.0, 0.0, 1.0, 1.0, 0.0, 1.0, 0.0, 0.0, 1.0, 0.0, 1.0, 1.0, 0.0, 1.0, 0.0, 0.0, 1.0, 0.0, 1.0, 1.0, 0.0, 1.0, 0.0, 0.0, 1.0, 0.0, 1.0, 1.0, 0.0, 1.0, 0.0, 0.0, 1.0, 0.0, 1.0, 1.0, 0.0, 1.0, 0.0, 0.0, 1.0, 0.0, 1.0, 1.0, 0.0, 1.0, 0.0, 0.0, 1.0, 0.0, 1.0, 1.0, 0.0, 1.0, 0.0, 0.0, 1.0, 0.0, 1.0, 1.0, 0.0, 1.0, 0.0, 0.0, 1.0, 0.0, 1.0, 1.0, 0.0, 1.0, 0.0, 0.0, 1.0, 0.0, 1.0, 1.0, 0.0, 1.0, 0.0, 0.0, 1.0, 0.0, 1.0, 1.0, 0.0, 1.0, 0.0, 0.0, 1.0, 0.0, 1.0, 1.0, 0.0, 1.0, 0.0, 0.0, 1.0, 0.0, 1.0, 1.0, 0.0, 1.0, 0.0, 0.0, 1.0, 0.0, 1.0, 1.0, 0.0, 1.0, 0.0, 0.0, 1.0, 0.0, 1.0, 1.0, 0.0, 1.0, 0.0, 0.0, 1.0, 0.0, 1.0, 1.0, 0.0, 1.0, 0.0, 0.0, 1.0, 0.0, 1.0, 1.0, 0.0, 1.0, 0.0, 0.0, 1.0, 0.0, 1.0, 1.0, 0.0, 1.0, 0.0, 0.0, 1.0, 0.0, 1.0, 1.0, 0.0, 1.0, 0.0, 0.0, 1.0, 0.0, 1.0, 1.0, 0.0, 1.0, 0.0, 0.0, 1.0, 0.0, 1.0, 1.0, 0.0, 1.0, 0.0, 0.0, 1.0, 0.0, 1.0, 1.0, 0.0, 1.0, 0.0, 0.0, 1.0, 0.0, 1.0, 1.0, 0.0, 1.0, 0.0, 0.0, 1.0, 0.0, 1.0, 1.0, 0.0, 1.0, 0.0, 0.0, 1.0, 0.0, 1.0, 1.0, 0.0, 1.0, 0.0, 0.0, 1.0, 0.0, 1.0, 1.0, 0.0, 1.0, 0.0, 0.0, 1.0, 0.0, 1.0, 1.0, 0.0, 1.0, 0.0, 0.0, 1.0, 0.0, 1.0, 1.0, 0.0, 1.0, 0.0, 0.0, 1.0, 0.0, 1.0, 1.0, 0.0, 1.0, 0.0, 0.0, 1.0, 0.0, 1.0, 1.0, 0.0, 1.0, 0.0, 0.0, 1.0, 0.0, 1.0, 1.0, 0.0, 1.0, 0.0, 0.0, 1.0, 0.0, 1.0, 1.0, 0.0, 1.0, 0.0, 0.0, 1.0, 0.0, 1.0, 1.0, 0.0, 1.0, 0.0, 0.0, 1.0, 0.0, 1.0, 1.0, 0.0, 1.0, 0.0, 0.0, 1.0, 0.0, 1.0, 1.0, 0.0, 1.0, 0.0, 0.0, 1.0, 0.0, 1.0, 1.0, 0.0, 1.0, 0.0, 0.0, 1.0, 0.0, 1.0, 1.0, 0.0, 1.0, 0.0, 0.0, 1.0, 0.0, 1.0, 1.0, 0.0, 1.0, 0.0, 0.0, 1.0, 0.0, 1.0, 1.0, 0.0, 1.0, 0.0, 0.0, 1.0, 0.0, 1.0, 1.0, 0.0, 1.0, 0.0, 0.0, 1.0, 0.0, 1.0, 1.0, 0.0, 1.0, 0.0, 0.0, 1.0, 0.0, 1.0, 1.0, 0.0, 1.0, 0.0, 0.0, 1.0, 0.0, 1.0, 1.0, 0.0, 1.0, 0.0, 0.0, 1.0, 0.0, 1.0, 1.0, 0.0, 1.0, 0.0, 0.0, 1.0, 0.0, 1.0, 1.0, 0.0, 1.0, 0.0, 0.0, 1.0, 0.0, 1.0, 1.0, 0.0, 1.0, 0.0, 0.0, 1.0, 0.0, 1.0, 1.0, 0.0, 1.0, 0.0, 0.0, 1.0, 0.0, 1.0, 1.0, 0.0, 1.0, 0.0, 0.0, 1.0, 0.0, 1.0, 1.0, 0.0, 1.0, 0.0, 0.0, 1.0, 0.0, 1.0, 1.0, 0.0, 1.0, 0.0, 0.0, 1.0, 0.0, 1.0, 1.0, 0.0, 1.0, 0.0, 0.0, 1.0, 0.0, 1.0, 1.0, 0.0, 1.0, 0.0, 0.0, 1.0, 0.0, 1.0, 1.0, 0.0, 1.0, 0.0, 0.0, 1.0, 0.0, 1.0, 1.0, 0.0, 1.0, 0.0, 0.0, 1.0, 0.0, 1.0, 1.0, 0.0, 1.0, 0.0, 0.0, 1.0, 0.0, 1.0, 1.0, 0.0, 1.0, 0.0, 0.0, 1.0, 0.0, 1.0, 1.0, 0.0, 1.0, 0.0, 0.0, 1.0, 0.0, 1.0, 1.0, 0.0, 1.0, 0.0, 0.0, 1.0, 0.0, 1.0, 1.0, 0.0, 1.0, 0.0, 0.0, 1.0, 0.0, 1.0, 1.0, 0.0, 1.0, 0.0, 0.0, 1.0, 0.0, 1.0, 1.0, 0.0, 1.0, 0.0, 0.0, 1.0, 0.0, 1.0, 1.0, 0.0, 1.0, 0.0, 0.0, 1.0, 0.0, 1.0, 1.0, 0.0, 1.0, 0.0, 0.0, 1.0, 0.0, 1.0, 1.0, 0.0, 1.0, 0.0, 0.0, 1.0, 0.0, 1.0, 1.0, 0.0, 1.0, 0.0, 0.0, 1.0, 0.0, 1.0, 1.0, 0.0, 1.0, 0.0, 0.0, 1.0, 0.0, 1.0, 1.0, 0.0, 1.0, 0.0, 0.0, 1.0, 0.0, 1.0, 1.0, 0.0, 1.0, 0.0, 0.0, 1.0, 0.0, 1.0, 1.0, 0.0, 1.0, 0.0, 0.0, 1.0, 0.0, 1.0, 1.0, 0.0, 1.0, 0.0, 0.0, 1.0, 0.0, 1.0, 1.0, 0.0, 1.0, 0.0, 0.0, 1.0, 0.0, 1.0, 1.0, 0.0, 1.0, 0.0, 0.0, 1.0, 0.0, 1.0, 1.0, 0.0, 1.0, 0.0, 0.0, 1.0, 0.0, 1.0, 1.0, 0.0, 1.0, 0.0, 0.0, 1.0, 0.0, 1.0, 1.0, 0.0, 1.0, 0.0, 0.0, 1.0, 0.0, 1.0, 1.0, 0.0, 1.0, 0.0, 0.0, 1.0, 0.0, 1.0, 1.0, 0.0, 1.0, 0.0, 0.0, 1.0, 0.0, 1.0, 1.0, 0.0, 1.0, 0.0, 0.0, 1.0, 0.0, 1.0, 1.0, 0.0, 1.0, 0.0, 0.0, 1.0, 0.0, 1.0, 1.0, 0.0, 1.0, 0.0, 0.0, 1.0, 0.0, 1.0, 1.0, 0.0, 1.0, 0.0, 0.0, 1.0, 0.0, 1.0, 1.0, 0.0, 1.0, 0.0, 0.0, 1.0, 0.0, 1.0, 1.0, 0.0, 1.0, 0.0, 0.0, 1.0, 0.0, 1.0, 1.0, 0.0, 1.0, 0.0, 0.0, 1.0, 0.0, 1.0, 1.0, 0.0, 1.0, 0.0, 0.0, 1.0, 0.0, 1.0, 1.0, 0.0, 1.0, 0.0, 0.0, 1.0, 0.0, 1.0, 1.0, 0.0, 1.0, 0.0, 0.0, 1.0, 0.0, 1.0, 1.0, 0.0, 1.0, 0.0, 0.0, 1.0, 0.0, 1.0, 1.0, 0.0, 1.0, 0.0, 0.0, 1.0, 0.0, 1.0, 1.0, 0.0, 1.0, 0.0, 0.0, 1.0, 0.0, 1.0, 1.0, 0.0, 1.0, 0.0, 0.0, 1.0, 0.0, 1.0, 1.0, 0.0, 1.0, 0.0, 0.0, 1.0, 0.0, 1.0, 1.0, 0.0, 1.0, 0.0, 0.0, 1.0, 0.0, 1.0, 1.0, 0.0, 1.0, 0.0, 0.0, 1.0, 0.0, 1.0, 1.0, 0.0, 1.0, 0.0, 0.0, 1.0, 0.0, 1.0, 1.0, 0.0, 1.0, 0.0, 0.0, 1.0, 0.0, 1.0, 1.0, 0.0, 1.0, 0.0, 0.0, 1.0, 0.0, 1.0, 1.0, 0.0, 1.0, 0.0, 0.0, 1.0, 0.0, 1.0, 1.0, 0.0, 1.0, 0.0, 0.0, 1.0, 0.0, 1.0, 1.0, 0.0, 1.0, 0.0, 0.0, 1.0, 0.0, 1.0, 1.0, 0.0, 1.0, 0.0, 0.0, 1.0, 0.0, 1.0, 1.0, 0.0, 1.0, 0.0, 0.0, 1.0, 0.0, 1.0, 1.0, 0.0, 1.0, 0.0, 0.0, 1.0, 0.0, 1.0, 1.0, 0.0, 1.0, 0.0, 0.0, 1.0, 0.0, 1.0, 1.0, 0.0, 1.0, 0.0, 0.0, 1.0, 0.0, 1.0, 1.0, 0.0, 1.0, 0.0, 0.0, 1.0, 0.0, 1.0, 1.0, 0.0, 1.0, 0.0, 0.0, 1.0, 0.0, 1.0, 1.0, 0.0, 1.0, 0.0, 0.0, 1.0, 0.0, 1.0, 1.0, 0.0, 1.0, 0.0, 0.0, 1.0, 0.0, 1.0, 1.0, 0.0, 1.0, 0.0, 0.0, 1.0, 0.0, 1.0, 1.0, 0.0, 1.0, 0.0, 0.0, 1.0, 0.0, 1.0, 1.0, 0.0, 1.0, 0.0, 0.0, 1.0, 0.0, 1.0, 1.0, 0.0, 1.0, 0.0, 0.0, 1.0, 0.0, 1.0, 1.0, 0.0, 1.0, 0.0, 0.0, 1.0, 0.0, 1.0, 1.0, 0.0, 1.0, 0.0, 0.0, 1.0, 0.0, 1.0, 1.0, 0.0, 1.0, 0.0, 0.0, 1.0, 0.0, 1.0, 1.0, 0.0, 1.0, 0.0, 0.0, 1.0, 0.0, 1.0, 1.0, 0.0, 1.0, 0.0, 0.0, 1.0, 0.0, 1.0, 1.0, 0.0, 1.0, 0.0, 0.0, 1.0, 0.0, 1.0, 1.0, 0.0, 1.0, 0.0, 0.0, 1.0, 0.0, 1.0, 1.0, 0.0, 1.0, 0.0, 0.0, 1.0, 0.0, 1.0, 1.0, 0.0, 1.0, 0.0, 0.0, 1.0, 0.0, 1.0, 1.0, 0.0, 1.0, 0.0, 0.0, 1.0, 0.0, 1.0, 1.0, 0.0, 1.0, 0.0, 0.0, 1.0, 0.0, 1.0, 1.0, 0.0, 1.0, 0.0, 0.0, 1.0, 0.0, 1.0, 1.0, 0.0, 1.0, 0.0, 0.0, 1.0, 0.0, 1.0, 1.0, 0.0, 1.0, 0.0, 0.0, 1.0, 0.0, 1.0, 1.0, 0.0, 1.0, 0.0, 0.0, 1.0, 0.0, 1.0, 1.0, 0.0, 1.0, 0.0, 0.0, 1.0, 0.0, 1.0, 1.0, 0.0, 1.0, 0.0, 0.0, 1.0, 0.0, 1.0, 1.0, 0.0, 1.0, 0.0, 0.0, 1.0, 0.0, 1.0, 1.0, 0.0, 1.0, 0.0, 0.0, 1.0, 0.0, 1.0, 1.0, 0.0, 1.0, 0.0, 0.0, 1.0, 0.0, 1.0, 1.0, 0.0, 1.0, 0.0, 0.0, 1.0, 0.0, 1.0, 1.0, 0.0, 1.0, 0.0, 0.0, 1.0, 0.0, 1.0, 1.0, 0.0, 1.0, 0.0, 0.0, 1.0, 0.0, 1.0, 1.0, 0.0, 1.0, 0.0, 0.0, 1.0, 0.0, 1.0, 1.0, 0.0, 1.0, 0.0, 0.0, 1.0, 0.0, 1.0, 1.0, 0.0, 1.0, 0.0, 0.0, 1.0, 0.0, 1.0, 1.0, 0.0, 1.0, 0.0, 0.0, 1.0, 0.0, 1.0, 1.0, 0.0, 1.0, 0.0, 0.0, 1.0, 0.0, 1.0, 1.0, 0.0, 1.0, 0.0, 0.0, 1.0, 0.0, 1.0, 1.0, 0.0, 1.0, 0.0, 0.0, 1.0, 0.0, 1.0, 1.0, 0.0, 1.0, 0.0, 0.0, 1.0, 0.0, 1.0, 1.0, 0.0, 1.0, 0.0, 0.0, 1.0, 0.0, 1.0, 1.0, 0.0, 1.0, 0.0, 0.0, 1.0, 0.0, 1.0, 1.0, 0.0, 1.0, 0.0, 0.0, 1.0, 0.0, 1.0, 1.0, 0.0, 1.0, 0.0, 0.0, 1.0, 0.0, 1.0, 1.0, 0.0, 1.0, 0.0, 0.0, 1.0, 0.0, 1.0, 1.0, 0.0, 1.0, 0.0, 0.0, 1.0, 0.0, 1.0, 1.0, 0.0, 1.0, 0.0, 0.0, 1.0, 0.0, 1.0, 1.0, 0.0, 1.0, 0.0, 0.0, 1.0, 0.0, 1.0, 1.0, 0.0, 1.0, 0.0, 0.0, 1.0, 0.0, 1.0, 1.0, 0.0, 1.0, 0.0, 0.0, 1.0, 0.0, 1.0, 1.0, 0.0, 1.0, 0.0, 0.0, 1.0, 0.0, 1.0, 1.0, 0.0, 1.0, 0.0, 0.0, 1.0, 0.0, 1.0, 1.0, 0.0, 1.0, 0.0, 0.0, 1.0, 0.0, 1.0, 1.0, 0.0, 1.0, 0.0, 0.0, 1.0, 0.0, 1.0, 1.0, 0.0, 1.0, 0.0, 0.0, 1.0, 0.0, 1.0, 1.0, 0.0, 1.0, 0.0, 0.0, 1.0, 0.0, 1.0, 1.0, 0.0, 1.0, 0.0, 0.0, 1.0, 0.0, 1.0, 1.0, 0.0, 1.0, 0.0, 0.0, 1.0, 0.0, 1.0, 1.0, 0.0, 1.0, 0.0, 0.0, 1.0, 0.0, 1.0, 1.0, 0.0, 1.0, 0.0, 0.0, 1.0, 0.0, 1.0, 1.0, 0.0, 1.0, 0.0, 0.0, 1.0, 0.0, 1.0, 1.0, 0.0, 1.0, 0.0, 0.0, 1.0, 0.0, 1.0, 1.0, 0.0, 1.0, 0.0, 0.0, 1.0, 0.0, 1.0, 1.0, 0.0, 1.0, 0.0, 0.0, 1.0, 0.0, 1.0, 1.0, 0.0, 1.0, 0.0, 0.0, 1.0, 0.0, 1.0, 1.0, 0.0, 1.0, 0.0, 0.0, 1.0, 0.0, 1.0, 1.0, 0.0, 1.0, 0.0, 0.0, 1.0, 0.0, 1.0, 1.0, 0.0, 1.0, 0.0, 0.0, 1.0, 0.0, 1.0, 1.0, 0.0, 1.0, 0.0, 0.0, 1.0, 0.0, 1.0, 1.0, 0.0, 1.0, 0.0, 0.0, 1.0, 0.0, 1.0, 1.0, 0.0, 1.0, 0.0, 0.0, 1.0, 0.0, 1.0, 1.0, 0.0, 1.0, 0.0, 0.0, 1.0, 0.0, 1.0, 1.0, 0.0, 1.0, 0.0, 0.0, 1.0, 0.0, 1.0, 1.0, 0.0, 1.0, 0.0, 0.0, 1.0, 0.0, 1.0, 1.0, 0.0, 1.0, 0.0, 0.0, 1.0, 0.0, 1.0, 1.0, 0.0, 1.0, 0.0, 0.0, 1.0, 0.0, 1.0, 1.0, 0.0, 1.0, 0.0, 0.0, 1.0, 0.0, 1.0, 1.0, 0.0, 1.0, 0.0, 0.0, 1.0, 0.0, 1.0, 1.0, 0.0, 1.0, 0.0, 0.0, 1.0, 0.0, 1.0, 1.0, 0.0, 1.0, 0.0, 0.0, 1.0, 0.0, 1.0, 1.0, 0.0, 1.0, 0.0, 0.0, 1.0, 0.0, 1.0, 1.0, 0.0, 1.0, 0.0, 0.0, 1.0, 0.0, 1.0, 1.0, 0.0, 1.0, 0.0, 0.0, 1.0, 0.0, 1.0, 1.0, 0.0, 1.0, 0.0, 0.0, 1.0, 0.0, 1.0, 1.0, 0.0, 1.0, 0.0, 0.0, 1.0, 0.0, 1.0, 1.0, 0.0, 1.0, 0.0, 0.0, 1.0, 0.0, 1.0, 1.0, 0.0, 1.0, 0.0, 0.0, 1.0, 0.0, 1.0, 1.0, 0.0, 1.0, 0.0, 0.0, 1.0, 0.0, 1.0, 1.0, 0.0, 1.0, 0.0, 0.0, 1.0, 0.0, 1.0, 1.0, 0.0, 1.0, 0.0, 0.0, 1.0, 0.0, 1.0, 1.0, 0.0, 1.0, 0.0, 0.0, 1.0, 0.0, 1.0, 1.0, 0.0, 1.0, 0.0, 0.0, 1.0, 0.0, 1.0, 1.0, 0.0, 1.0, 0.0, 0.0, 1.0, 0.0, 1.0, 1.0, 0.0, 1.0, 0.0, 0.0, 1.0, 0.0, 1.0, 1.0, 0.0, 1.0, 0.0, 0.0, 1.0, 0.0, 1.0, 1.0, 0.0, 1.0, 0.0, 0.0, 1.0, 0.0, 1.0, 1.0, 0.0, 1.0, 0.0, 0.0, 1.0, 0.0, 1.0, 1.0, 0.0, 1.0, 0.0, 0.0, 1.0, 0.0, 1.0, 1.0, 0.0, 1.0, 0.0, 0.0, 1.0, 0.0, 1.0, 1.0, 0.0, 1.0, 0.0, 0.0, 1.0, 0.0, 1.0, 1.0, 0.0, 1.0, 0.0, 0.0, 1.0, 0.0, 1.0, 1.0, 0.0, 1.0, 0.0, 0.0, 1.0, 0.0, 1.0, 1.0, 0.0, 1.0, 0.0, 0.0, 1.0, 0.0, 1.0, 1.0, 0.0, 1.0, 0.0, 0.0, 1.0, 0.0, 1.0, 1.0, 0.0, 1.0, 0.0, 0.0, 1.0, 0.0, 1.0, 1.0, 0.0, 1.0, 0.0, 0.0, 1.0, 0.0, 1.0, 1.0, 0.0, 1.0, 0.0, 0.0, 1.0, 0.0, 1.0, 1.0, 0.0, 1.0, 0.0, 0.0, 1.0, 0.0, 1.0, 1.0, 0.0, 1.0, 0.0, 0.0, 1.0, 0.0, 1.0, 1.0, 0.0, 1.0, 0.0, 0.0, 1.0, 0.0, 1.0, 1.0, 0.0, 1.0, 0.0, 0.0, 1.0, 0.0, 1.0, 1.0, 0.0, 1.0, 0.0, 0.0, 1.0, 0.0, 1.0, 1.0, 0.0, 1.0, 0.0, 0.0, 1.0, 0.0, 1.0, 1.0, 0.0, 1.0, 0.0, 0.0, 1.0, 0.0, 1.0, 1.0, 0.0, 1.0, 0.0, 0.0, 1.0, 0.0, 1.0, 1.0, 0.0, 1.0, 0.0, 0.0, 1.0, 0.0, 1.0, 1.0, 0.0, 1.0, 0.0, 0.0, 1.0, 0.0, 1.0, 1.0, 0.0, 1.0, 0.0, 0.0, 1.0, 0.0, 1.0, 1.0, 0.0, 1.0, 0.0, 0.0, 1.0, 0.0, 1.0, 1.0, 0.0, 1.0, 0.0, 0.0, 1.0, 0.0, 1.0, 1.0, 0.0, 1.0, 0.0, 0.0, 1.0, 0.0, 1.0, 1.0, 0.0, 1.0, 0.0, 0.0, 1.0, 0.0, 1.0, 1.0, 0.0, 1.0, 0.0, 0.0, 1.0, 0.0, 1.0, 1.0, 0.0, 1.0, 0.0, 0.0, 1.0, 0.0, 1.0, 1.0, 0.0, 1.0, 0.0, 0.0, 1.0, 0.0, 1.0, 1.0, 0.0, 1.0, 0.0, 0.0, 1.0, 0.0, 1.0, 1.0, 0.0, 1.0, 0.0, 0.0, 1.0, 0.0, 1.0, 1.0, 0.0, 1.0, 0.0, 0.0, 1.0, 0.0, 1.0, 1.0, 0.0, 1.0, 0.0, 0.0, 1.0, 0.0, 1.0, 1.0, 0.0, 1.0, 0.0, 0.0, 1.0, 0.0, 1.0, 1.0, 0.0, 1.0, 0.0, 0.0, 1.0, 0.0, 1.0, 1.0, 0.0, 1.0, 0.0, 0.0, 1.0, 0.0, 1.0, 1.0, 0.0, 1.0, 0.0, 0.0, 1.0, 0.0, 1.0, 1.0, 0.0, 1.0, 0.0, 0.0, 1.0, 0.0, 1.0, 1.0, 0.0, 1.0, 0.0, 0.0, 1.0, 0.0, 1.0, 1.0, 0.0, 1.0, 0.0, 0.0, 1.0, 0.0, 1.0, 1.0, 0.0, 1.0, 0.0, 0.0, 1.0, 0.0, 1.0, 1.0, 0.0, 1.0, 0.0, 0.0, 1.0, 0.0, 1.0, 1.0, 0.0, 1.0, 0.0, 0.0, 1.0, 0.0, 1.0, 1.0, 0.0, 1.0, 0.0, 0.0, 1.0, 0.0, 1.0, 1.0, 0.0, 1.0, 0.0, 0.0, 1.0, 0.0, 1.0, 1.0, 0.0, 1.0, 0.0, 0.0, 1.0, 0.0, 1.0, 1.0, 0.0, 1.0, 0.0, 0.0, 1.0, 0.0, 1.0, 1.0, 0.0, 1.0, 0.0, 0.0, 1.0, 0.0, 1.0, 1.0, 0.0, 1.0, 0.0, 0.0, 1.0, 0.0, 1.0, 1.0, 0.0, 1.0, 0.5, 1.0, 0.5123, 0.9998, 0.5245, 0.9994, 0.5368, 0.9986, 0.549, 0.9976, 0.5612, 0.9962, 0.5734, 0.9946, 0.5855, 0.9926, 0.5975, 0.9904, 0.6096, 0.9879, 0.6215, 0.985, 0.6334, 0.9819, 0.6451, 0.9785, 0.6568, 0.9748, 0.6684, 0.9708, 0.6799, 0.9665, 0.6913, 0.9619, 0.7026, 0.9571, 0.7138, 0.952, 0.7248, 0.9466, 0.7357, 0.941, 0.7464, 0.935, 0.7571, 0.9289, 0.7675, 0.9224, 0.7778, 0.9157, 0.7879, 0.9088, 0.7978, 0.9016, 0.8076, 0.8942, 0.8172, 0.8865, 0.8266, 0.8786, 0.8358, 0.8705, 0.8448, 0.8621, 0.8536, 0.8536, 0.8621, 0.8448, 0.8705, 0.8358, 0.8786, 0.8266, 0.8865, 0.8172, 0.8942, 0.8076, 0.9016, 0.7978, 0.9088, 0.7879, 0.9157, 0.7778, 0.9224, 0.7675, 0.9289, 0.7571, 0.935, 0.7464, 0.941, 0.7357, 0.9466, 0.7248, 0.952, 0.7138, 0.9571, 0.7026, 0.9619, 0.6913, 0.9665, 0.6799, 0.9708, 0.6684, 0.9748, 0.6568, 0.9785, 0.6451, 0.9819, 0.6334, 0.985, 0.6215, 0.9879, 0.6096, 0.9904, 0.5975, 0.9926, 0.5855, 0.9946, 0.5734, 0.9962, 0.5612, 0.9976, 0.549, 0.9986, 0.5368, 0.9994, 0.5245, 0.9998, 0.5123, 1.0, 0.5, 0.9998, 0.4877, 0.9994, 0.4755, 0.9986, 0.4632, 0.9976, 0.451, 0.9962, 0.4388, 0.9946, 0.4266, 0.9926, 0.4145, 0.9904, 0.4025, 0.9879, 0.3905, 0.985, 0.3785, 0.9819, 0.3666, 0.9785, 0.3549, 0.9748, 0.3432, 0.9708, 0.3316, 0.9665, 0.3201, 0.9619, 0.3087, 0.9571, 0.2974, 0.952, 0.2862, 0.9466, 0.2752, 0.941, 0.2643, 0.935, 0.2536, 0.9289, 0.2429, 0.9224, 0.2325, 0.9157, 0.2222, 0.9088, 0.2121, 0.9016, 0.2022, 0.8942, 0.1924, 0.8865, 0.1828, 0.8786, 0.1734, 0.8705, 0.1642, 0.8621, 0.1552, 0.8536, 0.1464, 0.8448, 0.1379, 0.8358, 0.1295, 0.8266, 0.1214, 0.8172, 0.1135, 0.8076, 0.1058, 0.7978, 0.0984, 0.7879, 0.09121, 0.7778, 0.08427, 0.7675, 0.07757, 0.7571, 0.07114, 0.7464, 0.06496, 0.7357, 0.05904, 0.7248, 0.05339, 0.7138, 0.04801, 0.7026, 0.0429, 0.6913, 0.03806, 0.6799, 0.0335, 0.6684, 0.02923, 0.6568, 0.02524, 0.6451, 0.02153, 0.6334, 0.01811, 0.6215, 0.01498, 0.6096, 0.01215, 0.5975, 0.009607, 0.5855, 0.007361, 0.5734, 0.005412, 0.5612, 0.00376, 0.549, 0.002408, 0.5368, 0.001355, 0.5245, 0.0006022, 0.5123, 0.0001506, 0.5, 0.0, 0.4877, 0.0001506, 0.4755, 0.0006023, 0.4632, 0.001355, 0.451, 0.002408, 0.4388, 0.00376, 0.4266, 0.005412, 0.4145, 0.007361, 0.4025, 0.009608, 0.3904, 0.01215, 0.3785, 0.01498, 0.3666, 0.01811, 0.3549, 0.02153, 0.3432, 0.02524, 0.3316, 0.02923, 0.3201, 0.0335, 0.3087, 0.03806, 0.2974, 0.0429, 0.2862, 0.04801, 0.2752, 0.05339, 0.2643, 0.05904, 0.2535, 0.06496, 0.2429, 0.07114, 0.2325, 0.07757, 0.2222, 0.08427, 0.2121, 0.09121, 0.2021, 0.0984, 0.1924, 0.1058, 0.1828, 0.1135, 0.1734, 0.1214, 0.1642, 0.1295, 0.1552, 0.1379, 0.1464, 0.1464, 0.1379, 0.1552, 0.1295, 0.1642, 0.1214, 0.1734, 0.1135, 0.1828, 0.1058, 0.1924, 0.0984, 0.2022, 0.09121, 0.2121, 0.08426, 0.2222, 0.07757, 0.2325, 0.07113, 0.243, 0.06496, 0.2536, 0.05904, 0.2643, 0.05339, 0.2752, 0.048, 0.2862, 0.04289, 0.2974, 0.03806, 0.3087, 0.0335, 0.3201, 0.02923, 0.3316, 0.02524, 0.3432, 0.02153, 0.3549, 0.01811, 0.3666, 0.01498, 0.3785, 0.01215, 0.3905, 0.009607, 0.4025, 0.007361, 0.4145, 0.005411, 0.4266, 0.00376, 0.4388, 0.002407, 0.451, 0.001355, 0.4632, 0.0006021, 0.4755, 0.0001505, 0.4877, 0.0, 0.5, 0.0001507, 0.5123, 0.0006024, 0.5245, 0.001355, 0.5368, 0.002408, 0.549, 0.003761, 0.5612, 0.005412, 0.5734, 0.007362, 0.5855, 0.009608, 0.5975, 0.01215, 0.6096, 0.01499, 0.6215, 0.01811, 0.6334, 0.02153, 0.6451, 0.02524, 0.6568, 0.02923, 0.6684, 0.0335, 0.68, 0.03806, 0.6913, 0.0429, 0.7026, 0.04801, 0.7138, 0.05339, 0.7248, 0.05904, 0.7357, 0.06496, 0.7465, 0.07114, 0.7571, 0.07758, 0.7675, 0.08427, 0.7778, 0.09121, 0.7879, 0.0984, 0.7979, 0.1058, 0.8076, 0.1135, 0.8172, 0.1214, 0.8266, 0.1295, 0.8358, 0.1379, 0.8448, 0.1464, 0.8536, 0.1552, 0.8621, 0.1642, 0.8705, 0.1734, 0.8786, 0.1828, 0.8865, 0.1924, 0.8942, 0.2022, 0.9016, 0.2121, 0.9088, 0.2222, 0.9157, 0.2325, 0.9224, 0.243, 0.9289, 0.2536, 0.935, 0.2643, 0.941, 0.2752, 0.9466, 0.2862, 0.952, 0.2974, 0.9571, 0.3087, 0.9619, 0.3201, 0.9665, 0.3316, 0.9708, 0.3432, 0.9748, 0.3549, 0.9785, 0.3666, 0.9819, 0.3785, 0.985, 0.3905, 0.9879, 0.4025, 0.9904, 0.4145, 0.9926, 0.4266, 0.9946, 0.4388, 0.9962, 0.451, 0.9976, 0.4632, 0.9986, 0.4755, 0.9994, 0.4877, 0.9998, 0.0, 0.0, 1.0, 0.0, 1.0, 1.0, 0.0, 1.0, 0.0, 0.0, 1.0, 0.0, 1.0, 1.0, 0.0, 1.0, 0.5, 1.0, 0.5123, 0.9998, 0.5245, 0.9994, 0.5368, 0.9986, 0.549, 0.9976, 0.5612, 0.9962, 0.5734, 0.9946, 0.5855, 0.9926, 0.5975, 0.9904, 0.6096, 0.9879, 0.6215, 0.985, 0.6334, 0.9819, 0.6451, 0.9785, 0.6568, 0.9748, 0.6684, 0.9708, 0.6799, 0.9665, 0.6913, 0.9619, 0.7026, 0.9571, 0.7138, 0.952, 0.7248, 0.9466, 0.7357, 0.941, 0.7464, 0.935, 0.7571, 0.9289, 0.7675, 0.9224, 0.7778, 0.9157, 0.7879, 0.9088, 0.7978, 0.9016, 0.8076, 0.8942, 0.8172, 0.8865, 0.8266, 0.8786, 0.8358, 0.8705, 0.8448, 0.8621, 0.8536, 0.8536, 0.8621, 0.8448, 0.8705, 0.8358, 0.8786, 0.8266, 0.8865, 0.8172, 0.8942, 0.8076, 0.9016, 0.7978, 0.9088, 0.7879, 0.9157, 0.7778, 0.9224, 0.7675, 0.9289, 0.7571, 0.935, 0.7464, 0.941, 0.7357, 0.9466, 0.7248, 0.952, 0.7138, 0.9571, 0.7026, 0.9619, 0.6913, 0.9665, 0.6799, 0.9708, 0.6684, 0.9748, 0.6568, 0.9785, 0.6451, 0.9819, 0.6334, 0.985, 0.6215, 0.9879, 0.6096, 0.9904, 0.5975, 0.9926, 0.5855, 0.9946, 0.5734, 0.9962, 0.5612, 0.9976, 0.549, 0.9986, 0.5368, 0.9994, 0.5245, 0.9998, 0.5123, 1.0, 0.5, 0.9998, 0.4877, 0.9994, 0.4755, 0.9986, 0.4632, 0.9976, 0.451, 0.9962, 0.4388, 0.9946, 0.4266, 0.9926, 0.4145, 0.9904, 0.4025, 0.9879, 0.3905, 0.985, 0.3785, 0.9819, 0.3666, 0.9785, 0.3549, 0.9748, 0.3432, 0.9708, 0.3316, 0.9665, 0.3201, 0.9619, 0.3087, 0.9571, 0.2974, 0.952, 0.2862, 0.9466, 0.2752, 0.941, 0.2643, 0.935, 0.2536, 0.9289, 0.2429, 0.9224, 0.2325, 0.9157, 0.2222, 0.9088, 0.2121, 0.9016, 0.2022, 0.8942, 0.1924, 0.8865, 0.1828, 0.8786, 0.1734, 0.8705, 0.1642, 0.8621, 0.1552, 0.8536, 0.1464, 0.8448, 0.1379, 0.8358, 0.1295, 0.8266, 0.1214, 0.8172, 0.1135, 0.8076, 0.1058, 0.7978, 0.0984, 0.7879, 0.09121, 0.7778, 0.08427, 0.7675, 0.07757, 0.7571, 0.07114, 0.7464, 0.06496, 0.7357, 0.05904, 0.7248, 0.05339, 0.7138, 0.04801, 0.7026, 0.0429, 0.6913, 0.03806, 0.6799, 0.0335, 0.6684, 0.02923, 0.6568, 0.02524, 0.6451, 0.02153, 0.6334, 0.01811, 0.6215, 0.01498, 0.6096, 0.01215, 0.5975, 0.009607, 0.5855, 0.007361, 0.5734, 0.005412, 0.5612, 0.00376, 0.549, 0.002408, 0.5368, 0.001355, 0.5245, 0.0006022, 0.5123, 0.0001506, 0.5, 0.0, 0.4877, 0.0001506, 0.4755, 0.0006023, 0.4632, 0.001355, 0.451, 0.002408, 0.4388, 0.00376, 0.4266, 0.005412, 0.4145, 0.007361, 0.4025, 0.009608, 0.3904, 0.01215, 0.3785, 0.01498, 0.3666, 0.01811, 0.3549, 0.02153, 0.3432, 0.02524, 0.3316, 0.02923, 0.3201, 0.0335, 0.3087, 0.03806, 0.2974, 0.0429, 0.2862, 0.04801, 0.2752, 0.05339, 0.2643, 0.05904, 0.2535, 0.06496, 0.2429, 0.07114, 0.2325, 0.07757, 0.2222, 0.08427, 0.2121, 0.09121, 0.2021, 0.0984, 0.1924, 0.1058, 0.1828, 0.1135, 0.1734, 0.1214, 0.1642, 0.1295, 0.1552, 0.1379, 0.1464, 0.1464, 0.1379, 0.1552, 0.1295, 0.1642, 0.1214, 0.1734, 0.1135, 0.1828, 0.1058, 0.1924, 0.0984, 0.2022, 0.09121, 0.2121, 0.08426, 0.2222, 0.07757, 0.2325, 0.07113, 0.243, 0.06496, 0.2536, 0.05904, 0.2643, 0.05339, 0.2752, 0.048, 0.2862, 0.04289, 0.2974, 0.03806, 0.3087, 0.0335, 0.3201, 0.02923, 0.3316, 0.02524, 0.3432, 0.02153, 0.3549, 0.01811, 0.3666, 0.01498, 0.3785, 0.01215, 0.3905, 0.009607, 0.4025, 0.007361, 0.4145, 0.005411, 0.4266, 0.00376, 0.4388, 0.002407, 0.451, 0.001355, 0.4632, 0.0006021, 0.4755, 0.0001505, 0.4877, 0.0, 0.5, 0.0001507, 0.5123, 0.0006024, 0.5245, 0.001355, 0.5368, 0.002408, 0.549, 0.003761, 0.5612, 0.005412, 0.5734, 0.007362, 0.5855, 0.009608, 0.5975, 0.01215, 0.6096, 0.01499, 0.6215, 0.01811, 0.6334, 0.02153, 0.6451, 0.02524, 0.6568, 0.02923, 0.6684, 0.0335, 0.68, 0.03806, 0.6913, 0.0429, 0.7026, 0.04801, 0.7138, 0.05339, 0.7248, 0.05904, 0.7357, 0.06496, 0.7465, 0.07114, 0.7571, 0.07758, 0.7675, 0.08427, 0.7778, 0.09121, 0.7879, 0.0984, 0.7979, 0.1058, 0.8076, 0.1135, 0.8172, 0.1214, 0.8266, 0.1295, 0.8358, 0.1379, 0.8448, 0.1464, 0.8536, 0.1552, 0.8621, 0.1642, 0.8705, 0.1734, 0.8786, 0.1828, 0.8865, 0.1924, 0.8942, 0.2022, 0.9016, 0.2121, 0.9088, 0.2222, 0.9157, 0.2325, 0.9224, 0.243, 0.9289, 0.2536, 0.935, 0.2643, 0.941, 0.2752, 0.9466, 0.2862, 0.952, 0.2974, 0.9571, 0.3087, 0.9619, 0.3201, 0.9665, 0.3316, 0.9708, 0.3432, 0.9748, 0.3549, 0.9785, 0.3666, 0.9819, 0.3785, 0.985, 0.3905, 0.9879, 0.4025, 0.9904, 0.4145, 0.9926, 0.4266, 0.9946, 0.4388, 0.9962, 0.451, 0.9976, 0.4632, 0.9986, 0.4755, 0.9994, 0.4877, 0.9998])
me_cylinder_005.materials.append(mat_wireframeshader)
me_cylinder_005.use_remesh_preserve_volume = False
me_cylinder_005.use_remesh_preserve_attributes = False
me_cylinder_005.use_mirror_vertex_groups = False
me_cylinder_005.update()

# ---- objects
ob_plane = bpy.data.objects.new('Plane', me_plane)
ob_lamp = bpy.data.objects.new('Lamp', light_lamp)
ob_camera = bpy.data.objects.new('Camera', cam_camera)
ob_elipscylinder = bpy.data.objects.new('elipscylinder', me_cylinder_005)

# ---- transforms, parenting, visibility, modifiers, constraints
ob_plane.location = (-1.54, 1.456, -0.468)
ob_plane.scale = (10.0, 10.0, 10.0)
ob_plane.lineart.crease_threshold = 0.0
ob_lamp.location = (-0.967, 0.5557, 0.7289)
ob_lamp.rotation_euler = (0.6503, 0.05522, 1.866)
ob_lamp.lock_rotations_4d = False
ob_lamp.empty_display_type = 'ARROWS'
ob_lamp.color = (0.0, 0.0, 0.0, 0.0)
ob_lamp.lineart.crease_threshold = 0.0
ob_camera.location = (7.481, -6.508, 5.344)
ob_camera.rotation_euler = (1.156, 2.464e-07, 0.7681)
ob_camera.lock_rotations_4d = False
ob_camera.empty_display_type = 'ARROWS'
ob_camera.color = (0.0, 0.0, 0.0, 0.0)
ob_camera.display_type = 'WIRE'
ob_camera.lineart.crease_threshold = 0.0
ob_elipscylinder.location = (-0.3646, 1.409, 0.6621)
ob_elipscylinder.rotation_euler = (0.0, 0.0, 1.571)
ob_elipscylinder.scale = (0.7, 1.0, 1.0)
ob_elipscylinder.lineart.crease_threshold = 0.0

# ---- collection membership
col_collection_1.objects.link(ob_plane)
col_collection_1.objects.link(ob_lamp)
col_collection_1.objects.link(ob_camera)
col_collection_1.objects.link(ob_elipscylinder)

# ---- scene / render settings (as saved in the file)
scene.camera = ob_camera
scene.frame_start = 1; scene.frame_end = 250; scene.frame_set(1)
scene.render.engine = 'CYCLES'
scene.render.image_settings.color_mode = 'RGB'
scene.render.resolution_x = 1600
scene.render.resolution_y = 1200
scene.render.dither_intensity = 0.0
scene.cycles.use_denoising = False
scene.cycles.samples = 500
scene.cycles.sampling_pattern = 'TABULATED_SOBOL'
scene.cycles.light_sampling_threshold = 0.0
scene.cycles.use_adaptive_sampling = False
scene.cycles.use_light_tree = False
scene.cycles.blur_glossy = 0.0
scene.cycles.max_bounces = 64
scene.cycles.diffuse_bounces = 155
scene.cycles.glossy_bounces = 155
scene.cycles.transmission_bounces = 128
scene.cycles.volume_bounces = 1
scene.cycles.transparent_max_bounces = 128
scene.cycles.sample_clamp_indirect = 0.0
scene.view_settings.view_transform = 'Standard'
bpy.context.view_layer.update()
